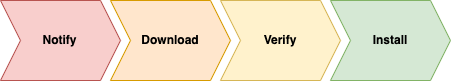

The diagram above was exported from draw.io. Its source (the exported page's mxGraphModel, read from the mxfile embedded in the PNG):
<mxGraphModel dx="4209" dy="1531" grid="1" gridSize="10" guides="1" tooltips="1" connect="1" arrows="1" fold="1" page="1" pageScale="1" pageWidth="850" pageHeight="1100" math="0" shadow="0">
  <root>
    <mxCell id="0" />
    <mxCell id="1" parent="0" />
    <mxCell id="dYIzNCE61qc4yziKSKSP-1" value="&lt;b&gt;Download&lt;/b&gt;" style="shape=step;perimeter=stepPerimeter;whiteSpace=wrap;html=1;fixedSize=1;fillColor=#ffe6cc;strokeColor=#d79b00;" vertex="1" parent="1">
      <mxGeometry x="210" y="330" width="120" height="80" as="geometry" />
    </mxCell>
    <mxCell id="dYIzNCE61qc4yziKSKSP-2" value="&lt;b&gt;Verify&lt;/b&gt;" style="shape=step;perimeter=stepPerimeter;whiteSpace=wrap;html=1;fixedSize=1;fillColor=#fff2cc;strokeColor=#d6b656;" vertex="1" parent="1">
      <mxGeometry x="320" y="330" width="120" height="80" as="geometry" />
    </mxCell>
    <mxCell id="dYIzNCE61qc4yziKSKSP-3" value="&lt;b&gt;Install&lt;/b&gt;" style="shape=step;perimeter=stepPerimeter;whiteSpace=wrap;html=1;fixedSize=1;fillColor=#d5e8d4;strokeColor=#82b366;" vertex="1" parent="1">
      <mxGeometry x="430" y="330" width="120" height="80" as="geometry" />
    </mxCell>
    <mxCell id="dYIzNCE61qc4yziKSKSP-4" value="&lt;b&gt;Notify&lt;/b&gt;" style="shape=step;perimeter=stepPerimeter;whiteSpace=wrap;html=1;fixedSize=1;fillColor=#f8cecc;strokeColor=#b85450;" vertex="1" parent="1">
      <mxGeometry x="100" y="330" width="120" height="80" as="geometry" />
    </mxCell>
  </root>
</mxGraphModel>